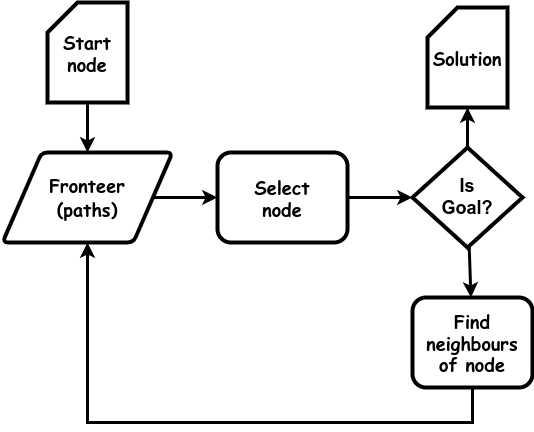

The diagram above was exported from draw.io. Its source (the exported page's mxGraphModel, read from the mxfile embedded in the PNG):
<mxGraphModel dx="1434" dy="723" grid="1" gridSize="10" guides="1" tooltips="1" connect="1" arrows="1" fold="1" page="1" pageScale="1" pageWidth="850" pageHeight="1100" math="0" shadow="0">
  <root>
    <mxCell id="0" />
    <mxCell id="1" parent="0" />
    <mxCell id="PndVKaCY1eIiszKevbjh-16" value="&lt;b style=&quot;border-color: var(--border-color);&quot;&gt;Find neighbours&lt;br&gt;&lt;/b&gt;&lt;b style=&quot;font-size: 18px;&quot;&gt;of node&lt;br&gt;&lt;/b&gt;" style="rounded=1;whiteSpace=wrap;html=1;strokeWidth=4;fontFamily=Comic Sans MS;fontSize=18;" parent="1" vertex="1">
      <mxGeometry x="620" y="355" width="120" height="90" as="geometry" />
    </mxCell>
    <mxCell id="PndVKaCY1eIiszKevbjh-17" value="" style="endArrow=none;startArrow=classic;html=1;rounded=0;strokeWidth=3;endFill=0;" parent="1" source="JGTLKzU7vxt9fHpPfeOy-14" target="tv9WC5lIYfzOwHDltbdf-1" edge="1">
      <mxGeometry width="50" height="50" relative="1" as="geometry">
        <mxPoint x="510" y="440" as="sourcePoint" />
        <mxPoint x="340" y="380" as="targetPoint" />
      </mxGeometry>
    </mxCell>
    <mxCell id="tv9WC5lIYfzOwHDltbdf-1" value="&lt;b style=&quot;font-size: 18px;&quot;&gt;Select&lt;br&gt;node&lt;br&gt;&lt;/b&gt;" style="rounded=1;whiteSpace=wrap;html=1;strokeWidth=4;fontFamily=Comic Sans MS;fontSize=18;" parent="1" vertex="1">
      <mxGeometry x="425" y="210" width="130" height="90" as="geometry" />
    </mxCell>
    <mxCell id="tv9WC5lIYfzOwHDltbdf-3" value="&lt;font face=&quot;Comic Sans MS&quot; style=&quot;font-size: 18px;&quot;&gt;Fronteer&lt;br&gt;(paths)&lt;br&gt;&lt;/font&gt;" style="shape=parallelogram;html=1;strokeWidth=4;perimeter=parallelogramPerimeter;whiteSpace=wrap;rounded=1;arcSize=12;size=0.23;fontStyle=1;fontSize=18;" parent="1" vertex="1">
      <mxGeometry x="210" y="210" width="170" height="90" as="geometry" />
    </mxCell>
    <mxCell id="tv9WC5lIYfzOwHDltbdf-6" value="" style="endArrow=none;startArrow=classic;html=1;rounded=0;strokeWidth=3;endFill=0;" parent="1" source="tv9WC5lIYfzOwHDltbdf-3" target="JGTLKzU7vxt9fHpPfeOy-1" edge="1">
      <mxGeometry width="50" height="50" relative="1" as="geometry">
        <mxPoint x="797" y="390" as="sourcePoint" />
        <mxPoint x="788" y="270" as="targetPoint" />
      </mxGeometry>
    </mxCell>
    <mxCell id="JGTLKzU7vxt9fHpPfeOy-1" value="Start&lt;br&gt;node" style="shape=card;whiteSpace=wrap;html=1;strokeWidth=4;fontFamily=Comic Sans MS;fontStyle=1;fontSize=18;" vertex="1" parent="1">
      <mxGeometry x="255" y="60" width="80" height="100" as="geometry" />
    </mxCell>
    <mxCell id="JGTLKzU7vxt9fHpPfeOy-5" value="" style="endArrow=none;startArrow=classic;html=1;rounded=0;strokeWidth=3;endFill=0;" edge="1" parent="1" source="tv9WC5lIYfzOwHDltbdf-3" target="PndVKaCY1eIiszKevbjh-16">
      <mxGeometry width="50" height="50" relative="1" as="geometry">
        <mxPoint x="280" y="340" as="sourcePoint" />
        <mxPoint x="1140.69" y="380" as="targetPoint" />
        <Array as="points">
          <mxPoint x="295" y="480" />
          <mxPoint x="680" y="480" />
        </Array>
      </mxGeometry>
    </mxCell>
    <mxCell id="JGTLKzU7vxt9fHpPfeOy-10" value="" style="endArrow=none;startArrow=classic;html=1;rounded=0;strokeWidth=3;endFill=0;" edge="1" parent="1" source="tv9WC5lIYfzOwHDltbdf-1" target="tv9WC5lIYfzOwHDltbdf-3">
      <mxGeometry width="50" height="50" relative="1" as="geometry">
        <mxPoint x="410" y="160" as="sourcePoint" />
        <mxPoint x="683" y="323" as="targetPoint" />
      </mxGeometry>
    </mxCell>
    <mxCell id="JGTLKzU7vxt9fHpPfeOy-11" value="" style="endArrow=none;startArrow=classic;html=1;rounded=0;strokeWidth=3;endFill=0;" edge="1" parent="1" source="PndVKaCY1eIiszKevbjh-16" target="JGTLKzU7vxt9fHpPfeOy-14">
      <mxGeometry width="50" height="50" relative="1" as="geometry">
        <mxPoint x="1040.69" y="461" as="sourcePoint" />
        <mxPoint x="959.1204463606391" y="520.1217347197564" as="targetPoint" />
      </mxGeometry>
    </mxCell>
    <mxCell id="JGTLKzU7vxt9fHpPfeOy-14" value="&lt;font style=&quot;font-size: 18px;&quot;&gt;&lt;b&gt;Is&lt;br&gt;Goal?&lt;/b&gt;&lt;/font&gt;" style="rhombus;whiteSpace=wrap;html=1;strokeWidth=4;" vertex="1" parent="1">
      <mxGeometry x="620" y="205" width="110" height="100" as="geometry" />
    </mxCell>
    <mxCell id="JGTLKzU7vxt9fHpPfeOy-15" value="Solution" style="shape=card;whiteSpace=wrap;html=1;strokeWidth=4;fontFamily=Comic Sans MS;fontStyle=1;fontSize=18;" vertex="1" parent="1">
      <mxGeometry x="635" y="65" width="80" height="100" as="geometry" />
    </mxCell>
    <mxCell id="JGTLKzU7vxt9fHpPfeOy-16" value="" style="endArrow=none;startArrow=classic;html=1;rounded=0;strokeWidth=3;endFill=0;" edge="1" parent="1" source="JGTLKzU7vxt9fHpPfeOy-15" target="JGTLKzU7vxt9fHpPfeOy-14">
      <mxGeometry width="50" height="50" relative="1" as="geometry">
        <mxPoint x="769" y="203" as="sourcePoint" />
        <mxPoint x="540" y="244" as="targetPoint" />
      </mxGeometry>
    </mxCell>
  </root>
</mxGraphModel>